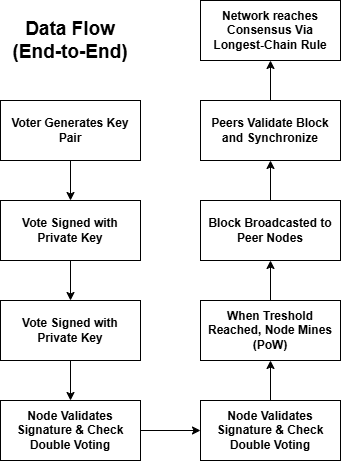

The diagram above was exported from draw.io. Its source (the exported page's mxGraphModel, read from the mxfile embedded in the PNG):
<mxGraphModel dx="1717" dy="937" grid="1" gridSize="10" guides="1" tooltips="1" connect="1" arrows="1" fold="1" page="1" pageScale="1" pageWidth="850" pageHeight="1100" math="0" shadow="0">
  <root>
    <mxCell id="0" />
    <mxCell id="1" parent="0" />
    <mxCell id="WdbCMboGN-A67LQ6aBm9-10" edge="1" parent="1" source="WdbCMboGN-A67LQ6aBm9-1" style="edgeStyle=orthogonalEdgeStyle;rounded=0;orthogonalLoop=1;jettySize=auto;html=1;" target="WdbCMboGN-A67LQ6aBm9-2">
      <mxGeometry relative="1" as="geometry" />
    </mxCell>
    <mxCell id="WdbCMboGN-A67LQ6aBm9-1" parent="1" style="rounded=0;whiteSpace=wrap;html=1;" value="&lt;b&gt;Voter Generates Key Pair&lt;/b&gt;" vertex="1">
      <mxGeometry height="60" width="140" x="200" y="340" as="geometry" />
    </mxCell>
    <mxCell id="WdbCMboGN-A67LQ6aBm9-11" edge="1" parent="1" source="WdbCMboGN-A67LQ6aBm9-2" style="edgeStyle=orthogonalEdgeStyle;rounded=0;orthogonalLoop=1;jettySize=auto;html=1;" target="WdbCMboGN-A67LQ6aBm9-3">
      <mxGeometry relative="1" as="geometry" />
    </mxCell>
    <mxCell id="WdbCMboGN-A67LQ6aBm9-2" parent="1" style="rounded=0;whiteSpace=wrap;html=1;" value="&lt;b&gt;Vote Signed with Private Key&lt;/b&gt;" vertex="1">
      <mxGeometry height="60" width="140" x="200" y="440" as="geometry" />
    </mxCell>
    <mxCell id="WdbCMboGN-A67LQ6aBm9-12" edge="1" parent="1" source="WdbCMboGN-A67LQ6aBm9-3" style="edgeStyle=orthogonalEdgeStyle;rounded=0;orthogonalLoop=1;jettySize=auto;html=1;" target="WdbCMboGN-A67LQ6aBm9-4">
      <mxGeometry relative="1" as="geometry" />
    </mxCell>
    <mxCell id="WdbCMboGN-A67LQ6aBm9-3" parent="1" style="rounded=0;whiteSpace=wrap;html=1;" value="&lt;b&gt;Vote Signed with Private Key&lt;/b&gt;" vertex="1">
      <mxGeometry height="60" width="140" x="200" y="540" as="geometry" />
    </mxCell>
    <mxCell id="WdbCMboGN-A67LQ6aBm9-13" edge="1" parent="1" source="WdbCMboGN-A67LQ6aBm9-4" style="edgeStyle=orthogonalEdgeStyle;rounded=0;orthogonalLoop=1;jettySize=auto;html=1;" target="WdbCMboGN-A67LQ6aBm9-5">
      <mxGeometry relative="1" as="geometry" />
    </mxCell>
    <mxCell id="WdbCMboGN-A67LQ6aBm9-4" parent="1" style="rounded=0;whiteSpace=wrap;html=1;" value="&lt;b&gt;Node Validates Signature &amp;amp; Check Double Voting&lt;/b&gt;" vertex="1">
      <mxGeometry height="60" width="140" x="200" y="640" as="geometry" />
    </mxCell>
    <mxCell id="WdbCMboGN-A67LQ6aBm9-16" edge="1" parent="1" source="WdbCMboGN-A67LQ6aBm9-5" style="edgeStyle=orthogonalEdgeStyle;rounded=0;orthogonalLoop=1;jettySize=auto;html=1;" target="WdbCMboGN-A67LQ6aBm9-6">
      <mxGeometry relative="1" as="geometry" />
    </mxCell>
    <mxCell id="WdbCMboGN-A67LQ6aBm9-5" parent="1" style="rounded=0;whiteSpace=wrap;html=1;" value="&lt;b&gt;Node Validates Signature &amp;amp; Check Double Voting&lt;/b&gt;" vertex="1">
      <mxGeometry height="60" width="140" x="400" y="640" as="geometry" />
    </mxCell>
    <mxCell id="WdbCMboGN-A67LQ6aBm9-17" edge="1" parent="1" source="WdbCMboGN-A67LQ6aBm9-6" style="edgeStyle=orthogonalEdgeStyle;rounded=0;orthogonalLoop=1;jettySize=auto;html=1;" target="WdbCMboGN-A67LQ6aBm9-7">
      <mxGeometry relative="1" as="geometry" />
    </mxCell>
    <mxCell id="WdbCMboGN-A67LQ6aBm9-6" parent="1" style="rounded=0;whiteSpace=wrap;html=1;" value="&lt;b&gt;When Treshold Reached, Node Mines (PoW)&lt;/b&gt;" vertex="1">
      <mxGeometry height="60" width="140" x="400" y="540" as="geometry" />
    </mxCell>
    <mxCell id="WdbCMboGN-A67LQ6aBm9-18" edge="1" parent="1" source="WdbCMboGN-A67LQ6aBm9-7" style="edgeStyle=orthogonalEdgeStyle;rounded=0;orthogonalLoop=1;jettySize=auto;html=1;" target="WdbCMboGN-A67LQ6aBm9-8">
      <mxGeometry relative="1" as="geometry" />
    </mxCell>
    <mxCell id="WdbCMboGN-A67LQ6aBm9-7" parent="1" style="rounded=0;whiteSpace=wrap;html=1;" value="&lt;b&gt;Block Broadcasted to Peer Nodes&lt;/b&gt;" vertex="1">
      <mxGeometry height="60" width="140" x="400" y="440" as="geometry" />
    </mxCell>
    <mxCell id="WdbCMboGN-A67LQ6aBm9-19" edge="1" parent="1" source="WdbCMboGN-A67LQ6aBm9-8" style="edgeStyle=orthogonalEdgeStyle;rounded=0;orthogonalLoop=1;jettySize=auto;html=1;" target="WdbCMboGN-A67LQ6aBm9-9">
      <mxGeometry relative="1" as="geometry" />
    </mxCell>
    <mxCell id="WdbCMboGN-A67LQ6aBm9-8" parent="1" style="rounded=0;whiteSpace=wrap;html=1;" value="&lt;b&gt;Peers Validate Block and Synchronize&lt;/b&gt;" vertex="1">
      <mxGeometry height="60" width="140" x="400" y="340" as="geometry" />
    </mxCell>
    <mxCell id="WdbCMboGN-A67LQ6aBm9-9" parent="1" style="rounded=0;whiteSpace=wrap;html=1;" value="&lt;b&gt;Network reaches Consensus Via Longest-Chain Rule&lt;/b&gt;" vertex="1">
      <mxGeometry height="60" width="140" x="400" y="240" as="geometry" />
    </mxCell>
    <mxCell id="WdbCMboGN-A67LQ6aBm9-20" parent="1" style="text;html=1;whiteSpace=wrap;strokeColor=none;fillColor=none;align=center;verticalAlign=middle;rounded=0;" value="&lt;b&gt;&lt;font style=&quot;font-size: 19px;&quot;&gt;Data Flow (End-to-End)&lt;/font&gt;&lt;/b&gt;" vertex="1">
      <mxGeometry height="40" width="140" x="200" y="260" as="geometry" />
    </mxCell>
  </root>
</mxGraphModel>